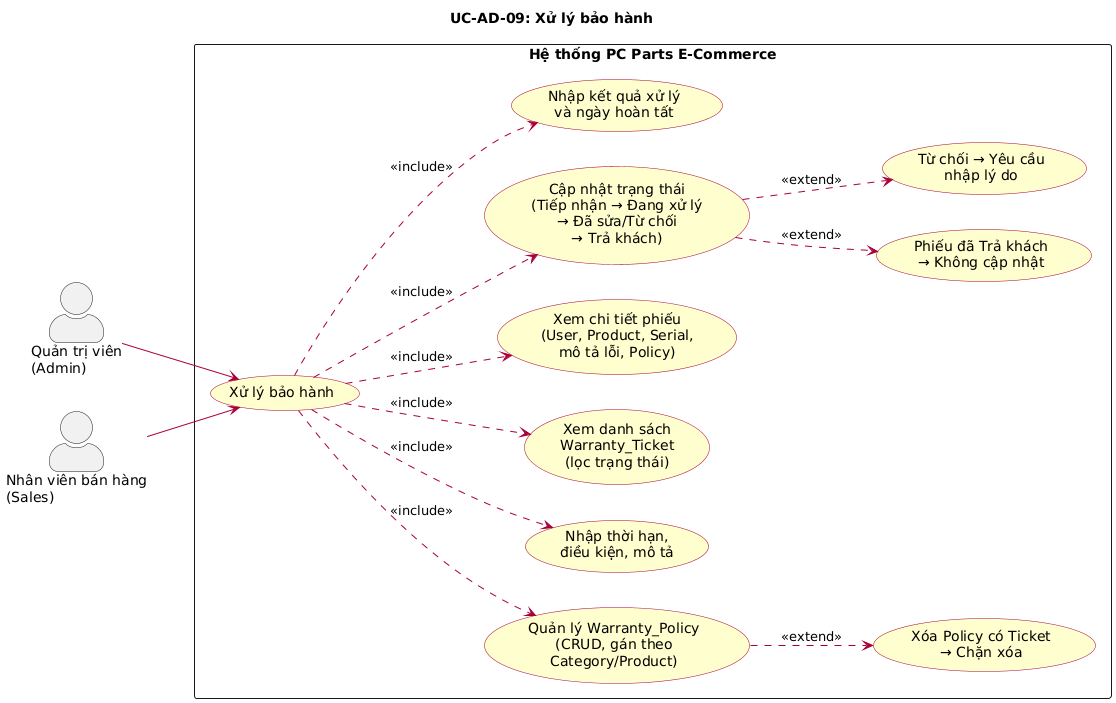

The diagram above was rendered by PlantUML. Its source (embedded in the PNG):
@startuml UC-AD-09 Xử lý bảo hành
left to right direction
skinparam actorStyle awesome
skinparam packageStyle rectangle
skinparam usecase {
  BackgroundColor #FEFECE
  BorderColor #A80036
  ArrowColor #A80036
}

title UC-AD-09: Xử lý bảo hành

actor "Quản trị viên\n(Admin)" as Admin
actor "Nhân viên bán hàng\n(Sales)" as Sales

rectangle "Hệ thống PC Parts E-Commerce" {
  usecase "Xử lý bảo hành" as UC_WAR
  usecase "Quản lý Warranty_Policy\n(CRUD, gán theo\nCategory/Product)" as UC_POLICY
  usecase "Nhập thời hạn,\nđiều kiện, mô tả" as UC_POLICY_INPUT
  usecase "Xem danh sách\nWarranty_Ticket\n(lọc trạng thái)" as UC_LIST
  usecase "Xem chi tiết phiếu\n(User, Product, Serial,\nmô tả lỗi, Policy)" as UC_DETAIL
  usecase "Cập nhật trạng thái\n(Tiếp nhận → Đang xử lý\n→ Đã sửa/Từ chối\n→ Trả khách)" as UC_STATUS
  usecase "Nhập kết quả xử lý\nvà ngày hoàn tất" as UC_RESOLVE
  usecase "Phiếu đã Trả khách\n→ Không cập nhật" as UC_ERR_CLOSED
  usecase "Từ chối → Yêu cầu\nnhập lý do" as UC_ERR_REASON
  usecase "Xóa Policy có Ticket\n→ Chặn xóa" as UC_ERR_DEL
}

Admin --> UC_WAR
Sales --> UC_WAR

UC_WAR ..> UC_POLICY : <<include>>
UC_WAR ..> UC_POLICY_INPUT : <<include>>
UC_WAR ..> UC_LIST : <<include>>
UC_WAR ..> UC_DETAIL : <<include>>
UC_WAR ..> UC_STATUS : <<include>>
UC_WAR ..> UC_RESOLVE : <<include>>
UC_STATUS ..> UC_ERR_CLOSED : <<extend>>
UC_STATUS ..> UC_ERR_REASON : <<extend>>
UC_POLICY ..> UC_ERR_DEL : <<extend>>

@enduml